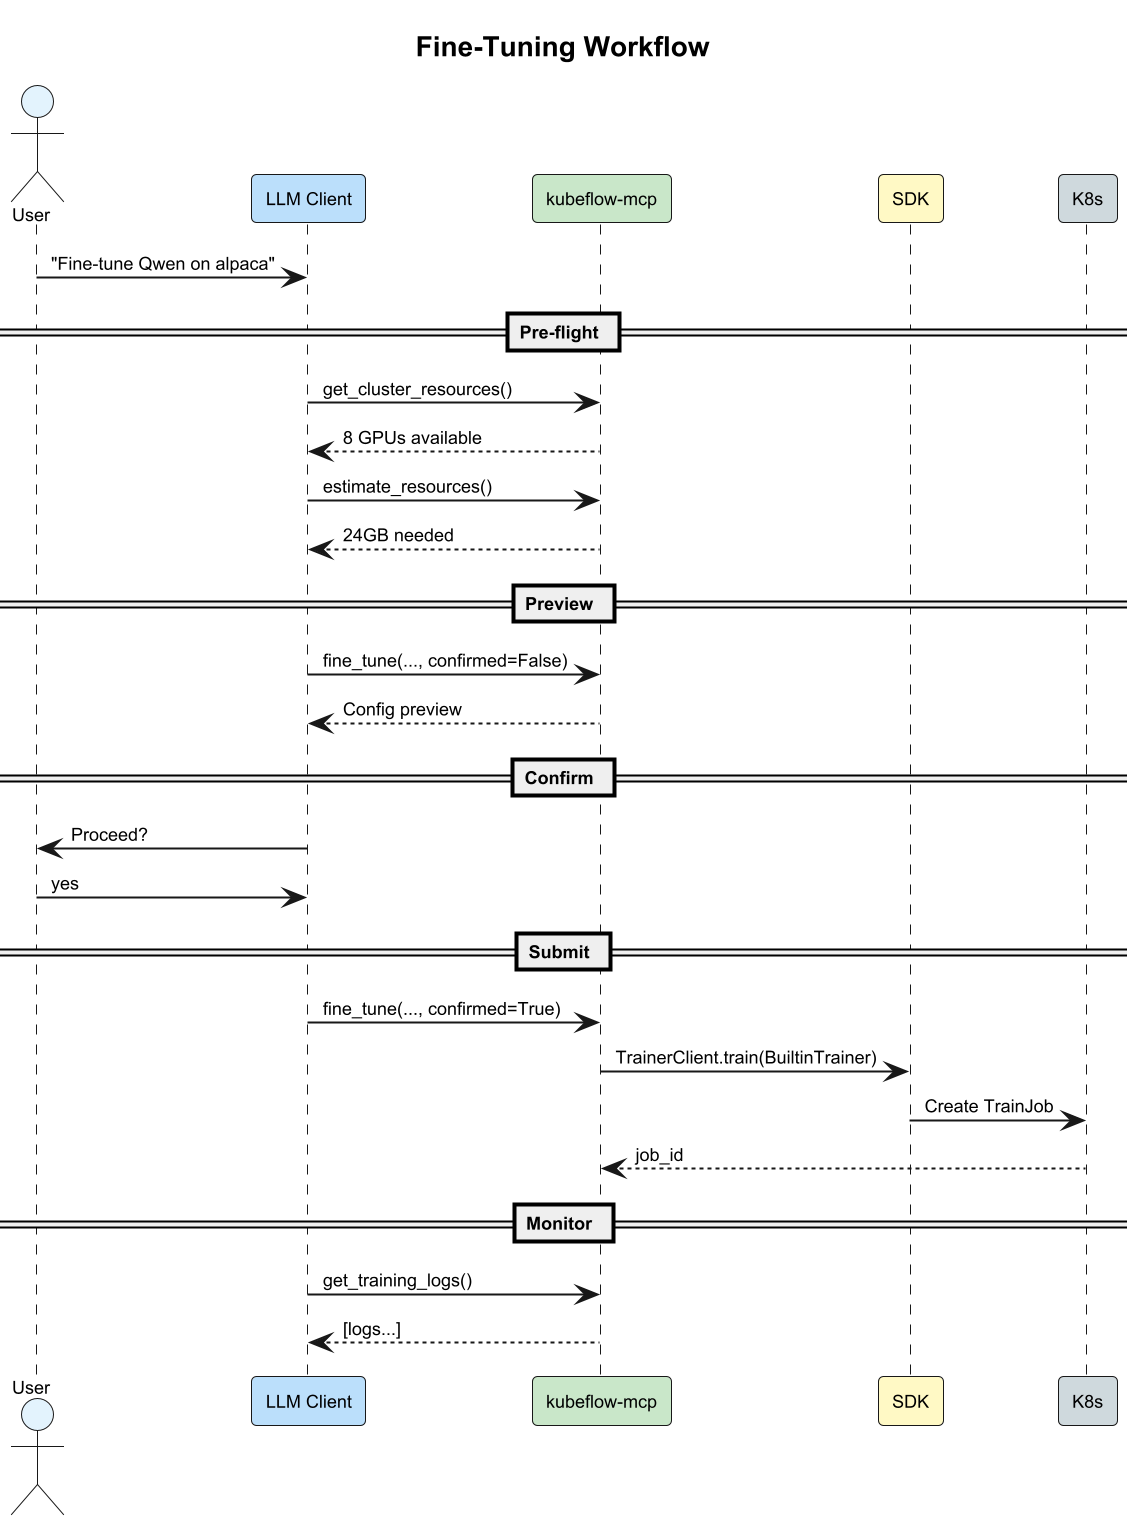

The diagram above was rendered by PlantUML. Its source (embedded in the PNG):
@startuml
scale 2

skinparam backgroundColor #FEFEFE
skinparam defaultFontSize 9
skinparam defaultFontName Arial

title Fine-Tuning Workflow

actor User #E3F2FD
participant "LLM Client" as llm #BBDEFB
participant "kubeflow-mcp" as mcp #C8E6C9
participant "SDK" as sdk #FFF9C4
participant "K8s" as k8s #CFD8DC

User -> llm : "Fine-tune Qwen on alpaca"

== Pre-flight ==
llm -> mcp : get_cluster_resources()
mcp --> llm : 8 GPUs available
llm -> mcp : estimate_resources()
mcp --> llm : 24GB needed

== Preview ==
llm -> mcp : fine_tune(..., confirmed=False)
mcp --> llm : Config preview

== Confirm ==
llm -> User : Proceed?
User -> llm : yes

== Submit ==
llm -> mcp : fine_tune(..., confirmed=True)
mcp -> sdk : TrainerClient.train(BuiltinTrainer)
sdk -> k8s : Create TrainJob
k8s --> mcp : job_id

== Monitor ==
llm -> mcp : get_training_logs()
mcp --> llm : [logs...]

@enduml